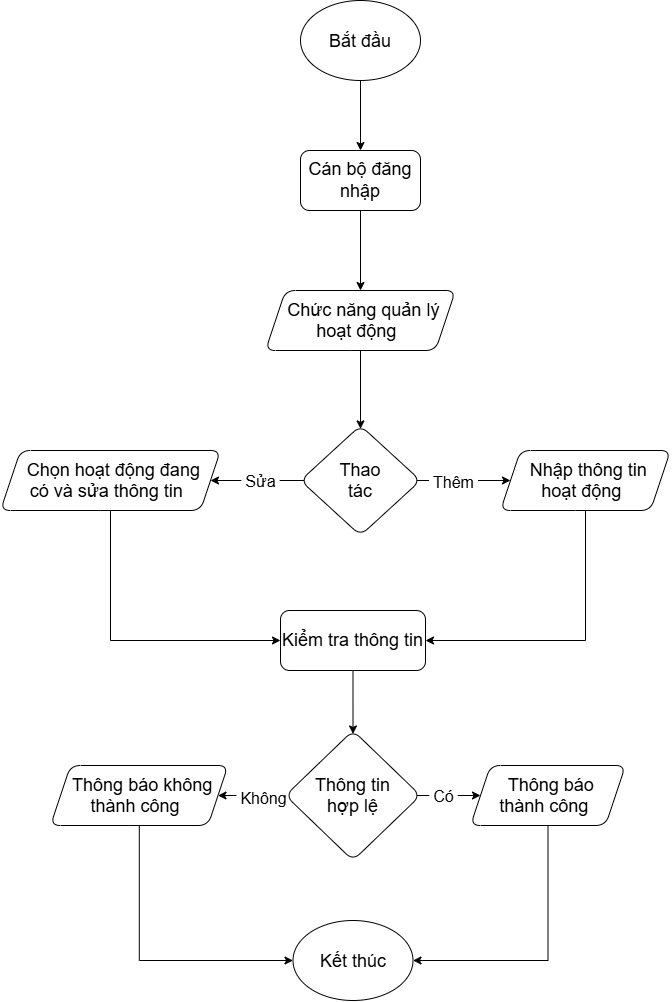

The diagram above was exported from draw.io. Its source (the exported page's mxGraphModel, read from the mxfile embedded in the PNG):
<mxGraphModel dx="1091" dy="476" grid="1" gridSize="10" guides="1" tooltips="1" connect="1" arrows="1" fold="1" page="1" pageScale="1" pageWidth="827" pageHeight="1169" math="0" shadow="0">
  <root>
    <mxCell id="0" />
    <mxCell id="1" parent="0" />
    <mxCell id="7ErtjygANH5dy_dL-COB-3" edge="1" parent="1" source="7ErtjygANH5dy_dL-COB-1" style="edgeStyle=orthogonalEdgeStyle;rounded=0;orthogonalLoop=1;jettySize=auto;html=1;defaultLabelBackgroundColor=page;labelPadding=0 4;" target="7ErtjygANH5dy_dL-COB-2">
      <mxGeometry relative="1" as="geometry" />
    </mxCell>
    <mxCell id="7ErtjygANH5dy_dL-COB-1" parent="1" style="ellipse;whiteSpace=wrap;html=1;shapeInside=1;" value="&lt;font style=&quot;font-size: 18px;&quot;&gt;Bắt đầu&lt;/font&gt;" vertex="1">
      <mxGeometry height="80" width="120" x="340" y="50" as="geometry" />
    </mxCell>
    <mxCell id="7ErtjygANH5dy_dL-COB-5" edge="1" parent="1" source="7ErtjygANH5dy_dL-COB-2" style="edgeStyle=orthogonalEdgeStyle;rounded=0;orthogonalLoop=1;jettySize=auto;html=1;defaultLabelBackgroundColor=page;labelPadding=0 4;" target="7ErtjygANH5dy_dL-COB-4" value="">
      <mxGeometry relative="1" as="geometry" />
    </mxCell>
    <mxCell id="7ErtjygANH5dy_dL-COB-2" parent="1" style="rounded=1;whiteSpace=wrap;html=1;roundedPerimeter=1;" value="&lt;font style=&quot;font-size: 18px;&quot;&gt;Cán bộ đăng nhập&lt;/font&gt;" vertex="1">
      <mxGeometry height="60" width="120" x="340" y="200" as="geometry" />
    </mxCell>
    <mxCell id="7ErtjygANH5dy_dL-COB-7" edge="1" parent="1" source="7ErtjygANH5dy_dL-COB-4" style="edgeStyle=orthogonalEdgeStyle;rounded=0;orthogonalLoop=1;jettySize=auto;html=1;defaultLabelBackgroundColor=page;labelPadding=0 4;" target="7ErtjygANH5dy_dL-COB-6" value="">
      <mxGeometry relative="1" as="geometry" />
    </mxCell>
    <mxCell id="7ErtjygANH5dy_dL-COB-4" parent="1" style="shape=parallelogram;perimeter=parallelogramPerimeter;whiteSpace=wrap;html=1;shapeInside=1;fixedSize=1;rounded=1;roundedPerimeter=1;" value="&lt;font style=&quot;font-size: 18px;&quot;&gt;Chức năng quản lý hoạt động&lt;/font&gt;" vertex="1">
      <mxGeometry height="60" width="190" x="305" y="340" as="geometry" />
    </mxCell>
    <mxCell id="7ErtjygANH5dy_dL-COB-9" edge="1" parent="1" source="7ErtjygANH5dy_dL-COB-6" style="edgeStyle=orthogonalEdgeStyle;rounded=0;orthogonalLoop=1;jettySize=auto;html=1;defaultLabelBackgroundColor=page;labelPadding=0 4;fontSize=16;" target="7ErtjygANH5dy_dL-COB-8" value="">
      <mxGeometry relative="1" as="geometry" />
    </mxCell>
    <mxCell id="7ErtjygANH5dy_dL-COB-10" connectable="0" parent="7ErtjygANH5dy_dL-COB-9" style="edgeLabel;html=1;align=center;verticalAlign=middle;resizable=0;points=[];inheritText=1;fontSize=16;defaultLabelBackgroundColor=page;labelPadding=0 4;" value="Sửa" vertex="1">
      <mxGeometry relative="1" x="-0.0354" y="3" as="geometry">
        <mxPoint x="1" y="-3" as="offset" />
      </mxGeometry>
    </mxCell>
    <mxCell id="7ErtjygANH5dy_dL-COB-12" edge="1" parent="1" source="7ErtjygANH5dy_dL-COB-6" style="edgeStyle=orthogonalEdgeStyle;rounded=0;orthogonalLoop=1;jettySize=auto;html=1;defaultLabelBackgroundColor=page;labelPadding=0 4;fontSize=16;" target="7ErtjygANH5dy_dL-COB-11" value="">
      <mxGeometry relative="1" as="geometry" />
    </mxCell>
    <mxCell id="7ErtjygANH5dy_dL-COB-13" connectable="0" parent="7ErtjygANH5dy_dL-COB-12" style="edgeLabel;html=1;align=center;verticalAlign=middle;resizable=0;points=[];inheritText=1;fontSize=16;defaultLabelBackgroundColor=page;labelPadding=0 4;" value="Thêm" vertex="1">
      <mxGeometry relative="1" x="-0.2239" y="-1" as="geometry">
        <mxPoint as="offset" />
      </mxGeometry>
    </mxCell>
    <mxCell id="7ErtjygANH5dy_dL-COB-6" parent="1" style="rhombus;whiteSpace=wrap;html=1;shapeInside=1;rounded=1;roundedPerimeter=1;" value="&lt;font style=&quot;font-size: 18px;&quot;&gt;Thao tác&lt;/font&gt;" vertex="1">
      <mxGeometry height="110" width="120" x="340" y="475" as="geometry" />
    </mxCell>
    <mxCell id="7ErtjygANH5dy_dL-COB-18" edge="1" parent="1" source="7ErtjygANH5dy_dL-COB-8" style="edgeStyle=orthogonalEdgeStyle;rounded=0;orthogonalLoop=1;jettySize=auto;html=1;defaultLabelBackgroundColor=page;labelPadding=0 4;" target="7ErtjygANH5dy_dL-COB-17" value="">
      <mxGeometry relative="1" as="geometry">
        <Array as="points">
          <mxPoint x="150" y="690" />
        </Array>
      </mxGeometry>
    </mxCell>
    <mxCell id="7ErtjygANH5dy_dL-COB-8" parent="1" style="shape=parallelogram;perimeter=parallelogramPerimeter;whiteSpace=wrap;html=1;shapeInside=1;fixedSize=1;rounded=1;roundedPerimeter=1;" value="&lt;font style=&quot;font-size: 18px;&quot;&gt;Chọn hoạt động đang có và sửa thông tin&lt;/font&gt;" vertex="1">
      <mxGeometry height="60" width="220" x="40" y="500" as="geometry" />
    </mxCell>
    <mxCell id="7ErtjygANH5dy_dL-COB-19" edge="1" parent="1" source="7ErtjygANH5dy_dL-COB-11" style="edgeStyle=orthogonalEdgeStyle;rounded=0;orthogonalLoop=1;jettySize=auto;html=1;defaultLabelBackgroundColor=page;labelPadding=0 4;" target="7ErtjygANH5dy_dL-COB-17">
      <mxGeometry relative="1" as="geometry">
        <Array as="points">
          <mxPoint x="625" y="690" />
        </Array>
      </mxGeometry>
    </mxCell>
    <mxCell id="7ErtjygANH5dy_dL-COB-11" parent="1" style="shape=parallelogram;perimeter=parallelogramPerimeter;whiteSpace=wrap;html=1;shapeInside=1;fixedSize=1;rounded=1;roundedPerimeter=1;" value="&lt;font style=&quot;font-size: 18px;&quot;&gt;Nhập thông tin hoạt động&lt;/font&gt;" vertex="1">
      <mxGeometry height="60" width="170" x="540" y="500" as="geometry" />
    </mxCell>
    <mxCell id="7ErtjygANH5dy_dL-COB-22" edge="1" parent="1" source="7ErtjygANH5dy_dL-COB-14" style="edgeStyle=orthogonalEdgeStyle;rounded=0;orthogonalLoop=1;jettySize=auto;html=1;defaultLabelBackgroundColor=page;labelPadding=0 4;fontSize=16;" target="7ErtjygANH5dy_dL-COB-21" value="">
      <mxGeometry relative="1" as="geometry" />
    </mxCell>
    <mxCell id="7ErtjygANH5dy_dL-COB-26" connectable="0" parent="7ErtjygANH5dy_dL-COB-22" style="edgeLabel;html=1;align=center;verticalAlign=middle;resizable=0;points=[];inheritText=1;fontSize=16;defaultLabelBackgroundColor=page;labelPadding=0 4;" value="Không" vertex="1">
      <mxGeometry relative="1" x="-0.2656" y="2" as="geometry">
        <mxPoint as="offset" />
      </mxGeometry>
    </mxCell>
    <mxCell id="7ErtjygANH5dy_dL-COB-24" edge="1" parent="1" source="7ErtjygANH5dy_dL-COB-14" style="edgeStyle=orthogonalEdgeStyle;rounded=0;orthogonalLoop=1;jettySize=auto;html=1;defaultLabelBackgroundColor=page;labelPadding=0 4;fontSize=16;" target="7ErtjygANH5dy_dL-COB-23" value="">
      <mxGeometry relative="1" as="geometry" />
    </mxCell>
    <mxCell id="7ErtjygANH5dy_dL-COB-25" connectable="0" parent="7ErtjygANH5dy_dL-COB-24" style="edgeLabel;html=1;align=center;verticalAlign=middle;resizable=0;points=[];inheritText=1;fontSize=16;defaultLabelBackgroundColor=page;labelPadding=0 4;" value="Có" vertex="1">
      <mxGeometry relative="1" x="-0.1949" as="geometry">
        <mxPoint as="offset" />
      </mxGeometry>
    </mxCell>
    <mxCell id="7ErtjygANH5dy_dL-COB-14" parent="1" style="rhombus;whiteSpace=wrap;html=1;shapeInside=1;rounded=1;roundedPerimeter=1;" value="&lt;font style=&quot;font-size: 18px;&quot;&gt;Thông tin hợp lệ&lt;/font&gt;" vertex="1">
      <mxGeometry height="130" width="135" x="325" y="780" as="geometry" />
    </mxCell>
    <mxCell id="7ErtjygANH5dy_dL-COB-20" edge="1" parent="1" source="7ErtjygANH5dy_dL-COB-17" style="edgeStyle=orthogonalEdgeStyle;rounded=0;orthogonalLoop=1;jettySize=auto;html=1;defaultLabelBackgroundColor=page;labelPadding=0 4;" target="7ErtjygANH5dy_dL-COB-14">
      <mxGeometry relative="1" as="geometry" />
    </mxCell>
    <mxCell id="7ErtjygANH5dy_dL-COB-17" parent="1" style="rounded=1;whiteSpace=wrap;html=1;roundedPerimeter=1;" value="&lt;font style=&quot;font-size: 18px;&quot;&gt;Kiểm tra thông tin&lt;/font&gt;" vertex="1">
      <mxGeometry height="60" width="145" x="320" y="660" as="geometry" />
    </mxCell>
    <mxCell id="7ErtjygANH5dy_dL-COB-28" edge="1" parent="1" source="7ErtjygANH5dy_dL-COB-21" style="edgeStyle=orthogonalEdgeStyle;rounded=0;orthogonalLoop=1;jettySize=auto;html=1;defaultLabelBackgroundColor=page;labelPadding=0 4;" target="7ErtjygANH5dy_dL-COB-27">
      <mxGeometry relative="1" as="geometry">
        <Array as="points">
          <mxPoint x="178.8" y="1010" />
        </Array>
      </mxGeometry>
    </mxCell>
    <mxCell id="7ErtjygANH5dy_dL-COB-21" parent="1" style="shape=parallelogram;perimeter=parallelogramPerimeter;whiteSpace=wrap;html=1;shapeInside=1;fixedSize=1;rounded=1;roundedPerimeter=1;" value="&lt;font style=&quot;font-size: 18px;&quot;&gt;Thông báo không thành công&lt;/font&gt;" vertex="1">
      <mxGeometry height="60" width="177.5" x="90" y="815" as="geometry" />
    </mxCell>
    <mxCell id="7ErtjygANH5dy_dL-COB-29" edge="1" parent="1" source="7ErtjygANH5dy_dL-COB-23" style="edgeStyle=orthogonalEdgeStyle;rounded=0;orthogonalLoop=1;jettySize=auto;html=1;defaultLabelBackgroundColor=page;labelPadding=0 4;" target="7ErtjygANH5dy_dL-COB-27">
      <mxGeometry relative="1" as="geometry">
        <Array as="points">
          <mxPoint x="587.5" y="1010" />
        </Array>
      </mxGeometry>
    </mxCell>
    <mxCell id="7ErtjygANH5dy_dL-COB-23" parent="1" style="shape=parallelogram;perimeter=parallelogramPerimeter;whiteSpace=wrap;html=1;shapeInside=1;fixedSize=1;rounded=1;roundedPerimeter=1;" value="&lt;font style=&quot;font-size: 18px;&quot;&gt;Thông báo thành công&lt;/font&gt;" vertex="1">
      <mxGeometry height="60" width="155" x="510" y="815" as="geometry" />
    </mxCell>
    <mxCell id="7ErtjygANH5dy_dL-COB-27" parent="1" style="ellipse;whiteSpace=wrap;html=1;shapeInside=1;" value="&lt;font style=&quot;font-size: 18px;&quot;&gt;Kết thúc&lt;/font&gt;" vertex="1">
      <mxGeometry height="80" width="120" x="332.5" y="970" as="geometry" />
    </mxCell>
  </root>
</mxGraphModel>